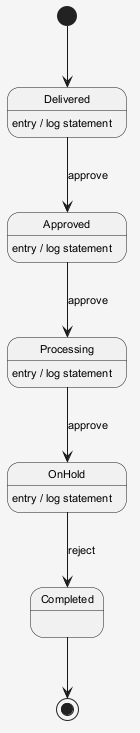

The diagram above was rendered by PlantUML. Its source (embedded in the PNG):
@startuml
skinparam shadowing false
skinparam backgroundColor #F5F5F5
skinparam defaultFontSize 11
[*] --> Delivered
Delivered --> Approved : approve
Delivered : entry / log statement
Approved --> Processing : approve
Approved : entry / log statement
Processing --> OnHold : approve
Processing : entry / log statement
OnHold --> Completed : reject
OnHold : entry / log statement
Completed --> [*]
@enduml